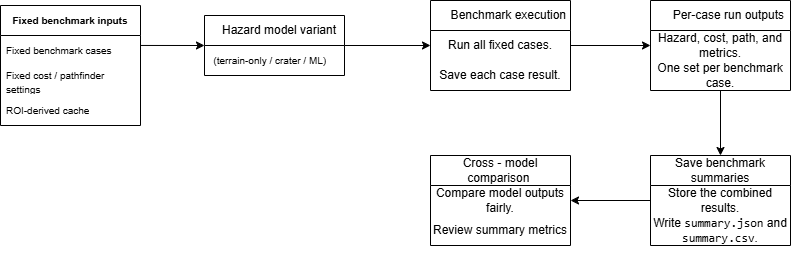

The diagram above was exported from draw.io. Its source (the exported page's mxGraphModel, read from the mxfile embedded in the PNG):
<mxGraphModel dx="1054" dy="971" grid="1" gridSize="10" guides="1" tooltips="1" connect="1" arrows="1" fold="1" page="1" pageScale="1" pageWidth="827" pageHeight="1169" math="0" shadow="0">
  <root>
    <mxCell id="0" />
    <mxCell id="1" parent="0" />
    <mxCell id="h1o-llAc_kaZuUFsXoWt-9" edge="1" parent="1" source="h1o-llAc_kaZuUFsXoWt-19" style="edgeStyle=orthogonalEdgeStyle;rounded=0;orthogonalLoop=1;jettySize=auto;html=1;exitX=1;exitY=0.333;exitDx=0;exitDy=0;exitPerimeter=0;entryX=0;entryY=0.5;entryDx=0;entryDy=0;" target="s6ucve3-qNiy8OX7JnSN-1">
      <mxGeometry relative="1" as="geometry">
        <mxPoint x="260" y="150" as="sourcePoint" />
        <mxPoint x="310" y="150" as="targetPoint" />
      </mxGeometry>
    </mxCell>
    <mxCell id="h1o-llAc_kaZuUFsXoWt-19" parent="1" style="swimlane;fontStyle=0;childLayout=stackLayout;horizontal=1;startSize=30;horizontalStack=0;resizeParent=1;resizeParentMax=0;resizeLast=0;collapsible=1;marginBottom=0;whiteSpace=wrap;html=1;" value="&lt;font size=&quot;1&quot;&gt;&lt;b&gt;Fixed benchmark inputs&lt;/b&gt;&lt;/font&gt;" vertex="1">
      <mxGeometry height="120" width="140" x="110" y="110" as="geometry" />
    </mxCell>
    <mxCell id="h1o-llAc_kaZuUFsXoWt-20" parent="h1o-llAc_kaZuUFsXoWt-19" style="text;strokeColor=none;fillColor=none;align=left;verticalAlign=middle;spacingLeft=4;spacingRight=4;overflow=hidden;points=[[0,0.5],[1,0.5]];portConstraint=eastwest;rotatable=0;whiteSpace=wrap;html=1;" value="&lt;span style=&quot;text-align: center;&quot;&gt;&lt;font style=&quot;font-size: 10px;&quot;&gt;Fixed benchmark cases&lt;/font&gt;&lt;/span&gt;" vertex="1">
      <mxGeometry height="30" width="140" y="30" as="geometry" />
    </mxCell>
    <mxCell id="h1o-llAc_kaZuUFsXoWt-21" parent="h1o-llAc_kaZuUFsXoWt-19" style="text;strokeColor=none;fillColor=none;align=left;verticalAlign=middle;spacingLeft=4;spacingRight=4;overflow=hidden;points=[[0,0.5],[1,0.5]];portConstraint=eastwest;rotatable=0;whiteSpace=wrap;html=1;" value="&lt;span style=&quot;text-align: center;&quot;&gt;&lt;font style=&quot;font-size: 10px;&quot;&gt;Fixed cost / pathfinder settings&lt;/font&gt;&lt;/span&gt;" vertex="1">
      <mxGeometry height="30" width="140" y="60" as="geometry" />
    </mxCell>
    <mxCell id="s6ucve3-qNiy8OX7JnSN-21" parent="h1o-llAc_kaZuUFsXoWt-19" style="text;strokeColor=none;fillColor=none;align=left;verticalAlign=middle;spacingLeft=4;spacingRight=4;overflow=hidden;points=[[0,0.5],[1,0.5]];portConstraint=eastwest;rotatable=0;whiteSpace=wrap;html=1;" value="&lt;span style=&quot;text-align: center;&quot;&gt;&lt;font style=&quot;font-size: 10px;&quot;&gt;ROI-derived cache&lt;/font&gt;&lt;/span&gt;" vertex="1">
      <mxGeometry height="30" width="140" y="90" as="geometry" />
    </mxCell>
    <mxCell id="s6ucve3-qNiy8OX7JnSN-19" edge="1" parent="1" source="s6ucve3-qNiy8OX7JnSN-1" style="rounded=0;orthogonalLoop=1;jettySize=auto;html=1;entryX=0;entryY=0.5;entryDx=0;entryDy=0;" target="s6ucve3-qNiy8OX7JnSN-4" value="">
      <mxGeometry relative="1" as="geometry">
        <mxPoint x="540" y="165" as="targetPoint" />
      </mxGeometry>
    </mxCell>
    <mxCell id="s6ucve3-qNiy8OX7JnSN-1" parent="1" style="swimlane;fontStyle=0;childLayout=stackLayout;horizontal=1;startSize=30;horizontalStack=0;resizeParent=1;resizeParentMax=0;resizeLast=0;collapsible=1;marginBottom=0;whiteSpace=wrap;html=1;" value="&amp;nbsp; &amp;nbsp;Hazard model variant" vertex="1">
      <mxGeometry height="60" width="140" x="314" y="120" as="geometry" />
    </mxCell>
    <mxCell id="s6ucve3-qNiy8OX7JnSN-2" parent="s6ucve3-qNiy8OX7JnSN-1" style="text;strokeColor=none;fillColor=none;align=left;verticalAlign=middle;spacingLeft=4;spacingRight=4;overflow=hidden;points=[[0,0.5],[1,0.5]];portConstraint=eastwest;rotatable=0;whiteSpace=wrap;html=1;" value="&amp;nbsp;&lt;font style=&quot;font-size: 10px;&quot;&gt;(terrain-only / crater / ML)&lt;/font&gt;" vertex="1">
      <mxGeometry height="30" width="140" y="30" as="geometry" />
    </mxCell>
    <mxCell id="s6ucve3-qNiy8OX7JnSN-8" edge="1" parent="1" source="s6ucve3-qNiy8OX7JnSN-4" style="edgeStyle=orthogonalEdgeStyle;rounded=0;orthogonalLoop=1;jettySize=auto;html=1;" target="s6ucve3-qNiy8OX7JnSN-6" value="">
      <mxGeometry relative="1" as="geometry" />
    </mxCell>
    <mxCell id="s6ucve3-qNiy8OX7JnSN-4" parent="1" style="swimlane;fontStyle=0;childLayout=stackLayout;horizontal=1;startSize=30;horizontalStack=0;resizeParent=1;resizeParentMax=0;resizeLast=0;collapsible=1;marginBottom=0;whiteSpace=wrap;html=1;" value="&amp;nbsp; &amp;nbsp; &amp;nbsp;Benchmark execution" vertex="1">
      <mxGeometry height="90" width="140" x="540" y="105" as="geometry" />
    </mxCell>
    <mxCell id="s6ucve3-qNiy8OX7JnSN-22" parent="s6ucve3-qNiy8OX7JnSN-4" style="text;html=1;whiteSpace=wrap;strokeColor=none;fillColor=none;align=center;verticalAlign=middle;rounded=0;" value="Run all fixed cases." vertex="1">
      <mxGeometry height="30" width="140" y="30" as="geometry" />
    </mxCell>
    <mxCell id="s6ucve3-qNiy8OX7JnSN-23" parent="s6ucve3-qNiy8OX7JnSN-4" style="text;html=1;whiteSpace=wrap;strokeColor=none;fillColor=none;align=center;verticalAlign=middle;rounded=0;" value="&lt;p data-start=&quot;12&quot; data-end=&quot;83&quot;&gt;Save each case result.&lt;/p&gt;&lt;p data-start=&quot;85&quot; data-end=&quot;174&quot;&gt;&lt;/p&gt;" vertex="1">
      <mxGeometry height="30" width="140" y="60" as="geometry" />
    </mxCell>
    <mxCell id="s6ucve3-qNiy8OX7JnSN-11" edge="1" parent="1" source="s6ucve3-qNiy8OX7JnSN-6" style="edgeStyle=orthogonalEdgeStyle;rounded=0;orthogonalLoop=1;jettySize=auto;html=1;" target="s6ucve3-qNiy8OX7JnSN-9" value="">
      <mxGeometry relative="1" as="geometry" />
    </mxCell>
    <mxCell id="s6ucve3-qNiy8OX7JnSN-6" parent="1" style="swimlane;fontStyle=0;childLayout=stackLayout;horizontal=1;startSize=30;horizontalStack=0;resizeParent=1;resizeParentMax=0;resizeLast=0;collapsible=1;marginBottom=0;whiteSpace=wrap;html=1;" value="&amp;nbsp; &amp;nbsp; &amp;nbsp;Per-case run outputs" vertex="1">
      <mxGeometry height="90" width="140" x="760" y="105" as="geometry" />
    </mxCell>
    <mxCell id="s6ucve3-qNiy8OX7JnSN-24" parent="s6ucve3-qNiy8OX7JnSN-6" style="text;html=1;whiteSpace=wrap;strokeColor=none;fillColor=none;align=center;verticalAlign=middle;rounded=0;" value="Hazard, cost, path, and metrics." vertex="1">
      <mxGeometry height="30" width="140" y="30" as="geometry" />
    </mxCell>
    <mxCell id="s6ucve3-qNiy8OX7JnSN-25" parent="s6ucve3-qNiy8OX7JnSN-6" style="text;html=1;whiteSpace=wrap;strokeColor=none;fillColor=none;align=center;verticalAlign=middle;rounded=0;" value="&lt;p data-start=&quot;85&quot; data-end=&quot;174&quot;&gt;One set per benchmark case.&lt;/p&gt;&lt;p data-start=&quot;176&quot; data-end=&quot;276&quot;&gt;&lt;/p&gt;" vertex="1">
      <mxGeometry height="30" width="140" y="60" as="geometry" />
    </mxCell>
    <mxCell id="s6ucve3-qNiy8OX7JnSN-14" edge="1" parent="1" source="s6ucve3-qNiy8OX7JnSN-9" style="edgeStyle=orthogonalEdgeStyle;rounded=0;orthogonalLoop=1;jettySize=auto;html=1;" target="s6ucve3-qNiy8OX7JnSN-12" value="">
      <mxGeometry relative="1" as="geometry" />
    </mxCell>
    <mxCell id="s6ucve3-qNiy8OX7JnSN-9" parent="1" style="swimlane;fontStyle=0;childLayout=stackLayout;horizontal=1;startSize=30;horizontalStack=0;resizeParent=1;resizeParentMax=0;resizeLast=0;collapsible=1;marginBottom=0;whiteSpace=wrap;html=1;" value="Save benchmark summaries" vertex="1">
      <mxGeometry height="90" width="140" x="760" y="260" as="geometry" />
    </mxCell>
    <mxCell id="s6ucve3-qNiy8OX7JnSN-20" parent="s6ucve3-qNiy8OX7JnSN-9" style="text;html=1;whiteSpace=wrap;strokeColor=none;fillColor=none;align=center;verticalAlign=middle;rounded=0;" value="Store the combined results." vertex="1">
      <mxGeometry height="30" width="140" y="30" as="geometry" />
    </mxCell>
    <mxCell id="s6ucve3-qNiy8OX7JnSN-29" parent="s6ucve3-qNiy8OX7JnSN-9" style="text;html=1;whiteSpace=wrap;strokeColor=none;fillColor=none;align=center;verticalAlign=middle;rounded=0;" value="&lt;p data-start=&quot;176&quot; data-end=&quot;276&quot;&gt;Write &lt;code data-start=&quot;243&quot; data-end=&quot;257&quot;&gt;summary.json&lt;/code&gt; and &lt;code data-start=&quot;262&quot; data-end=&quot;275&quot;&gt;summary.csv&lt;/code&gt;.&lt;/p&gt;&lt;p data-start=&quot;278&quot; data-end=&quot;362&quot; data-is-last-node=&quot;&quot; data-is-only-node=&quot;&quot;&gt;&lt;/p&gt;" vertex="1">
      <mxGeometry height="30" width="140" y="60" as="geometry" />
    </mxCell>
    <mxCell id="s6ucve3-qNiy8OX7JnSN-12" parent="1" style="swimlane;fontStyle=0;childLayout=stackLayout;horizontal=1;startSize=30;horizontalStack=0;resizeParent=1;resizeParentMax=0;resizeLast=0;collapsible=1;marginBottom=0;whiteSpace=wrap;html=1;" value="Cross - model comparison&amp;nbsp;" vertex="1">
      <mxGeometry height="90" width="140" x="540" y="260" as="geometry" />
    </mxCell>
    <mxCell id="s6ucve3-qNiy8OX7JnSN-26" parent="s6ucve3-qNiy8OX7JnSN-12" style="text;html=1;whiteSpace=wrap;strokeColor=none;fillColor=none;align=center;verticalAlign=middle;rounded=0;" value="Compare model outputs fairly." vertex="1">
      <mxGeometry height="30" width="140" y="30" as="geometry" />
    </mxCell>
    <mxCell id="s6ucve3-qNiy8OX7JnSN-27" parent="s6ucve3-qNiy8OX7JnSN-12" style="text;html=1;whiteSpace=wrap;strokeColor=none;fillColor=none;align=center;verticalAlign=middle;rounded=0;" value="&lt;div class=&quot;flex flex-col text-sm pb-25&quot;&gt;&lt;section class=&quot;text-token-text-primary w-full focus:outline-none [--shadow-height:45px] has-data-writing-block:pointer-events-none has-data-writing-block:-mt-(--shadow-height) has-data-writing-block:pt-(--shadow-height) [&amp;amp;:has([data-writing-block])&amp;gt;*]:pointer-events-auto scroll-mt-[calc(var(--header-height)+min(200px,max(70px,20svh)))]&quot; dir=&quot;auto&quot; data-turn-id=&quot;request-WEB:eb9b6346-8cbf-449d-bce4-1ab4bf6e6749-38&quot; data-testid=&quot;conversation-turn-24&quot; data-scroll-anchor=&quot;true&quot; data-turn=&quot;assistant&quot;&gt;&lt;div class=&quot;text-base my-auto mx-auto pb-10 [--thread-content-margin:var(--thread-content-margin-xs,calc(var(--spacing)*4))] @w-sm/main:[--thread-content-margin:var(--thread-content-margin-sm,calc(var(--spacing)*6))] @w-lg/main:[--thread-content-margin:var(--thread-content-margin-lg,calc(var(--spacing)*16))] px-(--thread-content-margin)&quot;&gt;&lt;div class=&quot;[--thread-content-max-width:40rem] @w-lg/main:[--thread-content-max-width:48rem] mx-auto max-w-(--thread-content-max-width) flex-1 group/turn-messages focus-visible:outline-hidden relative flex w-full min-w-0 flex-col agent-turn&quot;&gt;&lt;div class=&quot;flex max-w-full flex-col gap-4 grow&quot;&gt;&lt;div data-message-author-role=&quot;assistant&quot; data-message-id=&quot;2d85a804-8d92-46e3-8b4a-7ba64ecbb647&quot; dir=&quot;auto&quot; data-message-model-slug=&quot;gpt-5-4-thinking&quot; class=&quot;min-h-8 text-message relative flex w-full flex-col items-end gap-2 text-start break-words whitespace-normal outline-none keyboard-focused:focus-ring [.text-message+&amp;amp;]:mt-1&quot; data-turn-start-message=&quot;true&quot; tabindex=&quot;0&quot;&gt;&lt;div class=&quot;flex w-full flex-col gap-1 empty:hidden&quot;&gt;&lt;div class=&quot;markdown prose dark:prose-invert w-full wrap-break-word dark markdown-new-styling&quot;&gt;&lt;p data-start=&quot;278&quot; data-end=&quot;362&quot; data-is-last-node=&quot;&quot; data-is-only-node=&quot;&quot;&gt;Review summary metrics&lt;/p&gt;&lt;/div&gt;&lt;/div&gt;&lt;/div&gt;&lt;/div&gt;&lt;div class=&quot;z-0 flex min-h-[46px] justify-start&quot;&gt;&lt;/div&gt;&lt;div class=&quot;mt-3 w-full empty:hidden&quot;&gt;&lt;div class=&quot;text-center&quot;&gt;&lt;/div&gt;&lt;/div&gt;&lt;/div&gt;&lt;/div&gt;&lt;/section&gt;&lt;/div&gt;&lt;div aria-hidden=&quot;true&quot; data-edge=&quot;true&quot; class=&quot;pointer-events-none h-px w-px absolute bottom-0&quot;&gt;&lt;/div&gt;" vertex="1">
      <mxGeometry height="30" width="140" y="60" as="geometry" />
    </mxCell>
  </root>
</mxGraphModel>